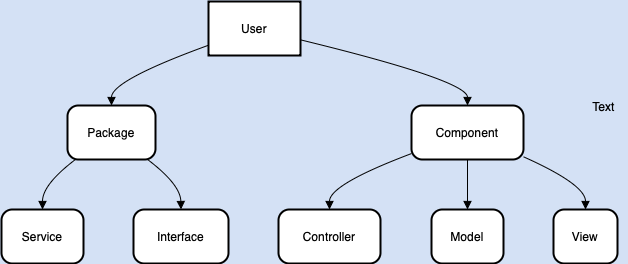

The diagram above was exported from draw.io. Its source (the exported page's mxGraphModel, read from the mxfile embedded in the PNG):
<mxGraphModel dx="984" dy="667" grid="1" gridSize="10" guides="1" tooltips="1" connect="1" arrows="1" fold="1" page="1" pageScale="1" pageWidth="827" pageHeight="1169" background="#D4E1F5" math="0" shadow="0">
  <root>
    <mxCell id="0" />
    <mxCell id="1" parent="0" />
    <mxCell id="2" value="User" style="whiteSpace=wrap;strokeWidth=2;" parent="1" vertex="1">
      <mxGeometry x="215" y="8" width="92" height="54" as="geometry" />
    </mxCell>
    <mxCell id="3" value="Package" style="rounded=1;arcSize=20;strokeWidth=2" parent="1" vertex="1">
      <mxGeometry x="74" y="112" width="88" height="54" as="geometry" />
    </mxCell>
    <mxCell id="4" value="Component" style="rounded=1;arcSize=20;strokeWidth=2" parent="1" vertex="1">
      <mxGeometry x="418" y="112" width="112" height="54" as="geometry" />
    </mxCell>
    <mxCell id="5" value="Service" style="rounded=1;arcSize=20;strokeWidth=2" parent="1" vertex="1">
      <mxGeometry x="8" y="216" width="82" height="54" as="geometry" />
    </mxCell>
    <mxCell id="6" value="Interface" style="rounded=1;arcSize=20;strokeWidth=2" parent="1" vertex="1">
      <mxGeometry x="140" y="216" width="95" height="54" as="geometry" />
    </mxCell>
    <mxCell id="7" value="Controller" style="rounded=1;arcSize=20;strokeWidth=2" parent="1" vertex="1">
      <mxGeometry x="285" y="216" width="102" height="54" as="geometry" />
    </mxCell>
    <mxCell id="8" value="Model" style="rounded=1;arcSize=20;strokeWidth=2" parent="1" vertex="1">
      <mxGeometry x="438" y="216" width="72" height="54" as="geometry" />
    </mxCell>
    <mxCell id="9" value="View" style="rounded=1;arcSize=20;strokeWidth=2" parent="1" vertex="1">
      <mxGeometry x="560" y="216" width="64" height="54" as="geometry" />
    </mxCell>
    <mxCell id="10" value="" style="curved=1;startArrow=none;endArrow=block;exitX=0;exitY=0.81;entryX=0.5;entryY=0;" parent="1" source="2" target="3" edge="1">
      <mxGeometry relative="1" as="geometry">
        <Array as="points">
          <mxPoint x="118" y="87" />
        </Array>
      </mxGeometry>
    </mxCell>
    <mxCell id="11" value="" style="curved=1;startArrow=none;endArrow=block;exitX=1;exitY=0.71;entryX=0.5;entryY=0;" parent="1" source="2" target="4" edge="1">
      <mxGeometry relative="1" as="geometry">
        <Array as="points">
          <mxPoint x="474" y="87" />
        </Array>
      </mxGeometry>
    </mxCell>
    <mxCell id="12" value="" style="curved=1;startArrow=none;endArrow=block;exitX=0.09;exitY=1;entryX=0.5;entryY=0;" parent="1" source="3" target="5" edge="1">
      <mxGeometry relative="1" as="geometry">
        <Array as="points">
          <mxPoint x="49" y="191" />
        </Array>
      </mxGeometry>
    </mxCell>
    <mxCell id="13" value="" style="curved=1;startArrow=none;endArrow=block;exitX=0.91;exitY=1;entryX=0.5;entryY=0;" parent="1" source="3" target="6" edge="1">
      <mxGeometry relative="1" as="geometry">
        <Array as="points">
          <mxPoint x="187" y="191" />
        </Array>
      </mxGeometry>
    </mxCell>
    <mxCell id="14" value="" style="curved=1;startArrow=none;endArrow=block;exitX=0;exitY=0.89;entryX=0.5;entryY=0;" parent="1" source="4" target="7" edge="1">
      <mxGeometry relative="1" as="geometry">
        <Array as="points">
          <mxPoint x="336" y="191" />
        </Array>
      </mxGeometry>
    </mxCell>
    <mxCell id="15" value="" style="curved=1;startArrow=none;endArrow=block;exitX=0.5;exitY=1;entryX=0.5;entryY=0;" parent="1" source="4" target="8" edge="1">
      <mxGeometry relative="1" as="geometry">
        <Array as="points" />
      </mxGeometry>
    </mxCell>
    <mxCell id="16" value="" style="curved=1;startArrow=none;endArrow=block;exitX=1;exitY=0.95;entryX=0.5;entryY=0;" parent="1" source="4" target="9" edge="1">
      <mxGeometry relative="1" as="geometry">
        <Array as="points">
          <mxPoint x="592" y="191" />
        </Array>
      </mxGeometry>
    </mxCell>
    <mxCell id="eDah6lYYxjEakE7mjaAP-17" value="Text" style="text;html=1;align=center;verticalAlign=middle;resizable=0;points=[];autosize=1;strokeColor=none;fillColor=none;" vertex="1" parent="1">
      <mxGeometry x="585" y="98" width="50" height="30" as="geometry" />
    </mxCell>
  </root>
</mxGraphModel>